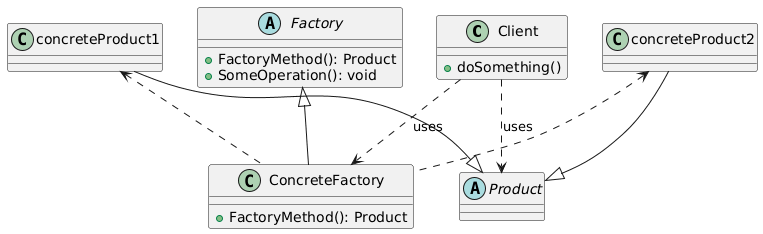

The diagram above was rendered by PlantUML. Its source (embedded in the PNG):
@startuml
class Client {
  +doSomething()
}

Abstract class Factory {
  +FactoryMethod(): Product
  +SomeOperation(): void
}  
class ConcreteFactory {
  +FactoryMethod(): Product
}
class concreteProduct1
class concreteProduct2
Abstract class Product

Factory <|-- ConcreteFactory
concreteProduct1 <.. ConcreteFactory
concreteProduct2 <.. ConcreteFactory
concreteProduct1 --|> Product
concreteProduct2 --|> Product

Client ..> ConcreteFactory : uses
Client ..> Product : uses
@enduml